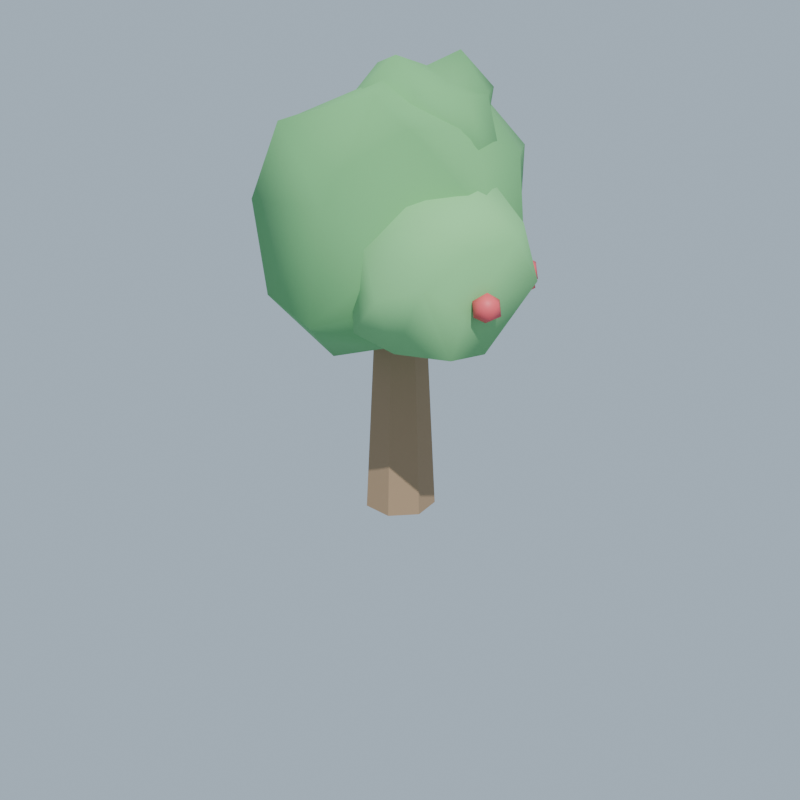 # Source: berry_tree.blend  (saved by Blender 5.1.30; exported with 4.5.12 LTS)
import bpy
from mathutils import Matrix  # noqa: F401  (used for matrix-valued properties, if any)

bpy.ops.wm.read_factory_settings(use_empty=True)
scene = bpy.context.scene
scene.name = 'Scene'

# ---- collections
col_collection = bpy.data.collections.new('Collection'); scene.collection.children.link(col_collection)

# ---- materials (node trees are filled in below, after node groups)
mat_m_bark = bpy.data.materials.new('M_Bark')
mat_m_leaf = bpy.data.materials.new('M_Leaf')
mat_m_leaf2 = bpy.data.materials.new('M_Leaf2')
mat_m_berry = bpy.data.materials.new('M_Berry')

# ---- material node trees
mat_m_bark.use_nodes = True; mat_m_bark.node_tree.nodes.clear()
_N = mat_m_bark.node_tree.nodes; _L = mat_m_bark.node_tree.links
n0 = _N.new('ShaderNodeBsdfPrincipled'); n0.name = 'Principled BSDF'; n0.location = (-200, 100)
n0.inputs[0].default_value = (0.36, 0.24, 0.14, 1.0)
n0.inputs[2].default_value = 0.95
n1 = _N.new('ShaderNodeOutputMaterial'); n1.name = 'Material Output'; n1.location = (200, 100)
_L.new(n0.outputs[0], n1.inputs[0])
n1.is_active_output = True
mat_m_leaf.use_nodes = True; mat_m_leaf.node_tree.nodes.clear()
_N = mat_m_leaf.node_tree.nodes; _L = mat_m_leaf.node_tree.links
n0 = _N.new('ShaderNodeBsdfPrincipled'); n0.name = 'Principled BSDF'; n0.location = (-200, 100)
n0.inputs[0].default_value = (0.16, 0.45, 0.17, 1.0)
n0.inputs[2].default_value = 0.9
n1 = _N.new('ShaderNodeOutputMaterial'); n1.name = 'Material Output'; n1.location = (200, 100)
_L.new(n0.outputs[0], n1.inputs[0])
n1.is_active_output = True
mat_m_leaf2.use_nodes = True; mat_m_leaf2.node_tree.nodes.clear()
_N = mat_m_leaf2.node_tree.nodes; _L = mat_m_leaf2.node_tree.links
n0 = _N.new('ShaderNodeBsdfPrincipled'); n0.name = 'Principled BSDF'; n0.location = (-200, 100)
n0.inputs[0].default_value = (0.22, 0.55, 0.22, 1.0)
n0.inputs[2].default_value = 0.9
n1 = _N.new('ShaderNodeOutputMaterial'); n1.name = 'Material Output'; n1.location = (200, 100)
_L.new(n0.outputs[0], n1.inputs[0])
n1.is_active_output = True
mat_m_berry.use_nodes = True; mat_m_berry.node_tree.nodes.clear()
_N = mat_m_berry.node_tree.nodes; _L = mat_m_berry.node_tree.links
n0 = _N.new('ShaderNodeBsdfPrincipled'); n0.name = 'Principled BSDF'; n0.location = (-200, 100)
n0.inputs[0].default_value = (0.78, 0.1, 0.12, 1.0)
n0.inputs[2].default_value = 0.55
n1 = _N.new('ShaderNodeOutputMaterial'); n1.name = 'Material Output'; n1.location = (200, 100)
_L.new(n0.outputs[0], n1.inputs[0])
n1.is_active_output = True

# ---- world
world_world = bpy.data.worlds.new('World'); scene.world = world_world
world_world.use_nodes = True; world_world.node_tree.nodes.clear()
_N = world_world.node_tree.nodes; _L = world_world.node_tree.links
n0 = _N.new('ShaderNodeOutputWorld'); n0.name = 'World Output'; n0.location = (200, 100)
n1 = _N.new('ShaderNodeBackground'); n1.name = 'Background'; n1.location = (-200, 100)
n1.inputs[0].default_value = (0.6, 0.75, 0.9, 1.0)
n1.inputs[1].default_value = 0.7
_L.new(n1.outputs[0], n0.inputs[0])
n0.is_active_output = True
world_world.color = (0.05088, 0.05088, 0.05088)
world_world.sun_shadow_jitter_overblur = 0.0

# ---- cameras
cam_camera_001 = bpy.data.cameras.new('Camera.001')

# ---- lights
light_sun = bpy.data.lights.new('Sun', 'SUN')
light_sun.energy = 4.0

# ---- meshes
me_trunk = bpy.data.meshes.new('Trunk')
me_trunk.from_pydata([(0.0, 0.16, -0.475), (0.0, 0.11, 0.475), (0.1251, 0.09976, -0.475), (0.086, 0.06858, 0.475), (0.156, -0.0356, -0.475), (0.1072, -0.02448, 0.475), (0.06942, -0.1442, -0.475), (0.04773, -0.09911, 0.475), (-0.06942, -0.1442, -0.475), (-0.04773, -0.09911, 0.475), (-0.156, -0.0356, -0.475), (-0.1072, -0.02448, 0.475), (-0.1251, 0.09976, -0.475), (-0.086, 0.06858, 0.475)], [], [(0, 1, 3, 2), (2, 3, 5, 4), (4, 5, 7, 6), (6, 7, 9, 8), (8, 9, 11, 10), (3, 1, 13, 11, 9, 7, 5), (10, 11, 13, 12), (12, 13, 1, 0), (0, 2, 4, 6, 8, 10, 12)])
me_trunk.materials.append(mat_m_bark)
me_trunk.update()
me_foliage_c = bpy.data.meshes.new('Foliage_C')
me_foliage_c.from_pydata([(0.01964, -0.07387, -0.4374), (0.5006, -0.2971, -0.2064), (-0.2211, -0.5352, -0.2971), (-0.4454, -0.0696, -0.132), (-0.256, 0.3936, -0.3455), (0.4633, 0.2568, -0.2528), (0.1099, -0.4346, 0.2227), (-0.4686, -0.3061, 0.1986), (-0.4922, 0.3674, 0.2896), (0.1919, 0.5604, 0.2205), (0.4627, -0.01864, 0.2229), (0.04088, -0.1194, 0.5413), (-0.08086, -0.3124, -0.5836), (0.2834, -0.2887, -0.4523), (0.06069, -0.5576, -0.3664), (0.3628, -0.08452, -0.2444), (0.2892, 0.1368, -0.431), (-0.2952, -0.0003747, -0.3769), (-0.4242, -0.1855, -0.2429), (-0.04495, 0.1554, -0.5685), (-0.4918, 0.2377, -0.1812), (0.2355, 0.5269, -0.3814), (0.5729, -0.1035, 0.07484), (0.5938, 0.08291, -0.07772), (0.0708, -0.4924, 0.09497), (0.3103, -0.3507, -0.08726), (-0.4125, -0.07691, -0.03931), (-0.4279, -0.4332, 0.04579), (-0.3595, 0.3379, -0.05356), (-0.4446, 0.07089, 0.1058), (0.2628, 0.3734, -0.09385), (0.1164, 0.6471, -0.04376), (0.2806, -0.2379, 0.3829), (-0.2626, -0.4128, 0.3755), (-0.4778, 0.01679, 0.3628), (-0.2079, 0.3901, 0.328), (0.3912, 0.2836, 0.2491), (0.1951, -0.3263, 0.5112), (0.3845, -0.02401, 0.36), (-0.3016, -0.2749, 0.3827), (-0.3258, 0.1318, 0.4364), (0.07662, 0.315, 0.5106)], [], [(0, 13, 12), (1, 13, 15), (0, 12, 17), (0, 17, 19), (0, 19, 16), (1, 15, 22), (2, 14, 24), (3, 18, 26), (4, 20, 28), (5, 21, 30), (1, 22, 25), (2, 24, 27), (3, 26, 29), (4, 28, 31), (5, 30, 23), (6, 32, 37), (7, 33, 39), (8, 34, 40), (9, 35, 41), (10, 36, 38), (38, 41, 11), (38, 36, 41), (36, 9, 41), (41, 40, 11), (41, 35, 40), (35, 8, 40), (40, 39, 11), (40, 34, 39), (34, 7, 39), (39, 37, 11), (39, 33, 37), (33, 6, 37), (37, 38, 11), (37, 32, 38), (32, 10, 38), (23, 36, 10), (23, 30, 36), (30, 9, 36), (31, 35, 9), (31, 28, 35), (28, 8, 35), (29, 34, 8), (29, 26, 34), (26, 7, 34), (27, 33, 7), (27, 24, 33), (24, 6, 33), (25, 32, 6), (25, 22, 32), (22, 10, 32), (30, 31, 9), (30, 21, 31), (21, 4, 31), (28, 29, 8), (28, 20, 29), (20, 3, 29), (26, 27, 7), (26, 18, 27), (18, 2, 27), (24, 25, 6), (24, 14, 25), (14, 1, 25), (22, 23, 10), (22, 15, 23), (15, 5, 23), (16, 21, 5), (16, 19, 21), (19, 4, 21), (19, 20, 4), (19, 17, 20), (17, 3, 20), (17, 18, 3), (17, 12, 18), (12, 2, 18), (15, 16, 5), (15, 13, 16), (13, 0, 16), (12, 14, 2), (12, 13, 14), (13, 1, 14)])
me_foliage_c.polygons.foreach_set('use_smooth', [True] * 80)
me_foliage_c.materials.append(mat_m_leaf)
me_foliage_c.update()
me_foliage_l = bpy.data.meshes.new('Foliage_L')
me_foliage_l.from_pydata([(-0.05883, 0.01939, -0.4352), (0.3105, -0.1817, -0.1893), (-0.08538, -0.3122, -0.2463), (-0.3348, 0.02001, -0.1667), (-0.04158, 0.3626, -0.1905), (0.2293, 0.1376, -0.1181), (0.1368, -0.305, 0.1602), (-0.2748, -0.2463, 0.175), (-0.3343, 0.22, 0.1917), (0.1335, 0.2809, 0.1017), (0.312, 0.03137, 0.1716), (0.0414, -0.01153, 0.363), (0.006413, -0.2457, -0.3722), (0.1765, -0.09545, -0.3345), (0.1096, -0.3174, -0.1716), (0.3883, 0.05435, -0.1765), (0.1566, 0.1923, -0.3321), (-0.1788, 0.06161, -0.2926), (-0.2798, -0.1494, -0.183), (0.007654, 0.2106, -0.3176), (-0.1823, 0.1946, -0.2168), (0.1731, 0.3817, -0.2546), (0.2899, -0.05756, 0.06399), (0.3421, 0.07641, 0.03085), (0.07359, -0.428, -0.008722), (0.2506, -0.3541, -0.01424), (-0.4211, -0.1208, -0.04516), (-0.2935, -0.326, -0.05849), (-0.2871, 0.249, -0.01376), (-0.3919, 0.1556, -0.01432), (0.1804, 0.2553, -0.03392), (0.04068, 0.3301, -0.005809), (0.3128, -0.1349, 0.1935), (-0.04258, -0.2836, 0.1541), (-0.3913, -0.05517, 0.2483), (-0.1183, 0.3639, 0.2779), (0.3316, 0.1848, 0.1175), (0.02434, -0.237, 0.3482), (0.2335, 0.0705, 0.3575), (-0.08477, -0.09434, 0.319), (-0.1053, 0.07964, 0.3698), (0.09977, 0.2513, 0.2497)], [], [(0, 13, 12), (1, 13, 15), (0, 12, 17), (0, 17, 19), (0, 19, 16), (1, 15, 22), (2, 14, 24), (3, 18, 26), (4, 20, 28), (5, 21, 30), (1, 22, 25), (2, 24, 27), (3, 26, 29), (4, 28, 31), (5, 30, 23), (6, 32, 37), (7, 33, 39), (8, 34, 40), (9, 35, 41), (10, 36, 38), (38, 41, 11), (38, 36, 41), (36, 9, 41), (41, 40, 11), (41, 35, 40), (35, 8, 40), (40, 39, 11), (40, 34, 39), (34, 7, 39), (39, 37, 11), (39, 33, 37), (33, 6, 37), (37, 38, 11), (37, 32, 38), (32, 10, 38), (23, 36, 10), (23, 30, 36), (30, 9, 36), (31, 35, 9), (31, 28, 35), (28, 8, 35), (29, 34, 8), (29, 26, 34), (26, 7, 34), (27, 33, 7), (27, 24, 33), (24, 6, 33), (25, 32, 6), (25, 22, 32), (22, 10, 32), (30, 31, 9), (30, 21, 31), (21, 4, 31), (28, 29, 8), (28, 20, 29), (20, 3, 29), (26, 27, 7), (26, 18, 27), (18, 2, 27), (24, 25, 6), (24, 14, 25), (14, 1, 25), (22, 23, 10), (22, 15, 23), (15, 5, 23), (16, 21, 5), (16, 19, 21), (19, 4, 21), (19, 20, 4), (19, 17, 20), (17, 3, 20), (17, 18, 3), (17, 12, 18), (12, 2, 18), (15, 16, 5), (15, 13, 16), (13, 0, 16), (12, 14, 2), (12, 13, 14), (13, 1, 14)])
me_foliage_l.polygons.foreach_set('use_smooth', [True] * 80)
me_foliage_l.materials.append(mat_m_leaf2)
me_foliage_l.update()
me_foliage_r = bpy.data.meshes.new('Foliage_R')
me_foliage_r.from_pydata([(0.07588, -0.006922, -0.3253), (0.2977, -0.2344, -0.2278), (-0.08323, -0.3661, -0.1797), (-0.2603, 0.05895, -0.2214), (-0.1657, 0.2623, -0.109), (0.1852, 0.1457, -0.2232), (0.04052, -0.3025, 0.1109), (-0.2748, -0.1523, 0.1963), (-0.274, 0.2346, 0.1725), (0.1513, 0.2665, 0.1403), (0.3347, 0.07063, 0.1797), (-0.004007, -0.03945, 0.3254), (-0.1035, -0.103, -0.245), (0.2156, -0.1067, -0.2732), (0.0624, -0.2942, -0.2454), (0.2936, -0.03917, -0.2526), (0.2196, 0.04736, -0.2567), (-0.1576, -0.06494, -0.3086), (-0.1692, -0.1029, -0.1792), (-0.01543, 0.2131, -0.3392), (-0.2398, 0.1954, -0.206), (0.1452, 0.2824, -0.1497), (0.2734, -0.12, -0.07216), (0.3656, 0.1703, 0.006884), (0.01036, -0.3406, -0.04292), (0.1936, -0.2788, 0.02317), (-0.3614, -0.1148, -0.0268), (-0.203, -0.2634, -0.02728), (-0.1823, 0.3465, 0.005772), (-0.2663, 0.08107, 0.06646), (0.1612, 0.2696, 0.05019), (-0.07404, 0.3781, 0.05882), (0.3181, -0.1511, 0.1648), (-0.1212, -0.2705, 0.1206), (-0.381, 0.06045, 0.2094), (-0.148, 0.28, 0.1559), (0.3062, 0.1461, 0.2248), (0.0971, -0.2087, 0.267), (0.1926, -0.01588, 0.3211), (-0.1803, -0.06459, 0.2936), (-0.2108, 0.1547, 0.3688), (0.08718, 0.1874, 0.3651)], [], [(0, 13, 12), (1, 13, 15), (0, 12, 17), (0, 17, 19), (0, 19, 16), (1, 15, 22), (2, 14, 24), (3, 18, 26), (4, 20, 28), (5, 21, 30), (1, 22, 25), (2, 24, 27), (3, 26, 29), (4, 28, 31), (5, 30, 23), (6, 32, 37), (7, 33, 39), (8, 34, 40), (9, 35, 41), (10, 36, 38), (38, 41, 11), (38, 36, 41), (36, 9, 41), (41, 40, 11), (41, 35, 40), (35, 8, 40), (40, 39, 11), (40, 34, 39), (34, 7, 39), (39, 37, 11), (39, 33, 37), (33, 6, 37), (37, 38, 11), (37, 32, 38), (32, 10, 38), (23, 36, 10), (23, 30, 36), (30, 9, 36), (31, 35, 9), (31, 28, 35), (28, 8, 35), (29, 34, 8), (29, 26, 34), (26, 7, 34), (27, 33, 7), (27, 24, 33), (24, 6, 33), (25, 32, 6), (25, 22, 32), (22, 10, 32), (30, 31, 9), (30, 21, 31), (21, 4, 31), (28, 29, 8), (28, 20, 29), (20, 3, 29), (26, 27, 7), (26, 18, 27), (18, 2, 27), (24, 25, 6), (24, 14, 25), (14, 1, 25), (22, 23, 10), (22, 15, 23), (15, 5, 23), (16, 21, 5), (16, 19, 21), (19, 4, 21), (19, 20, 4), (19, 17, 20), (17, 3, 20), (17, 18, 3), (17, 12, 18), (12, 2, 18), (15, 16, 5), (15, 13, 16), (13, 0, 16), (12, 14, 2), (12, 13, 14), (13, 1, 14)])
me_foliage_r.polygons.foreach_set('use_smooth', [True] * 80)
me_foliage_r.materials.append(mat_m_leaf2)
me_foliage_r.update()
me_foliage_t = bpy.data.meshes.new('Foliage_T')
me_foliage_t.from_pydata([(0.06881, 0.05563, -0.3053), (0.2053, -0.2041, -0.1201), (-0.04809, -0.3615, -0.2019), (-0.245, -0.05713, -0.1288), (-0.1194, 0.311, -0.09786), (0.2582, 0.1625, -0.1786), (0.1121, -0.27, 0.1385), (-0.2511, -0.1733, 0.1159), (-0.2939, 0.189, 0.09226), (0.1086, 0.3344, 0.2011), (0.267, -0.01275, 0.2154), (-0.02246, 0.07354, 0.2951), (-0.00426, -0.2387, -0.2642), (0.1903, -0.09794, -0.2694), (0.1513, -0.2008, -0.2267), (0.2926, -0.06884, -0.1969), (0.09152, 0.05424, -0.2705), (-0.2409, -0.05176, -0.3626), (-0.1871, -0.2083, -0.2427), (-0.03713, 0.2025, -0.2697), (-0.2269, 0.1752, -0.1459), (0.06099, 0.3263, -0.1497), (0.3769, -0.04664, 0.05081), (0.3262, 0.1084, 0.03496), (0.01183, -0.4106, 0.06237), (0.1548, -0.2774, -0.007124), (-0.3842, -0.09336, 0.01351), (-0.153, -0.2583, -0.02894), (-0.1901, 0.3438, 0.02044), (-0.2719, 0.03196, 0.02836), (0.1566, 0.2246, -0.02525), (-0.04819, 0.278, -0.04323), (0.1937, -0.2075, 0.2235), (-0.1517, -0.3199, 0.1121), (-0.2883, -0.04053, 0.1834), (-0.1286, 0.2297, 0.1769), (0.1699, 0.2275, 0.1881), (0.03957, -0.1625, 0.3561), (0.1779, -0.01583, 0.2469), (-0.1625, -0.06411, 0.3061), (-0.1782, 0.1647, 0.2344), (0.03367, 0.2113, 0.3513)], [], [(0, 13, 12), (1, 13, 15), (0, 12, 17), (0, 17, 19), (0, 19, 16), (1, 15, 22), (2, 14, 24), (3, 18, 26), (4, 20, 28), (5, 21, 30), (1, 22, 25), (2, 24, 27), (3, 26, 29), (4, 28, 31), (5, 30, 23), (6, 32, 37), (7, 33, 39), (8, 34, 40), (9, 35, 41), (10, 36, 38), (38, 41, 11), (38, 36, 41), (36, 9, 41), (41, 40, 11), (41, 35, 40), (35, 8, 40), (40, 39, 11), (40, 34, 39), (34, 7, 39), (39, 37, 11), (39, 33, 37), (33, 6, 37), (37, 38, 11), (37, 32, 38), (32, 10, 38), (23, 36, 10), (23, 30, 36), (30, 9, 36), (31, 35, 9), (31, 28, 35), (28, 8, 35), (29, 34, 8), (29, 26, 34), (26, 7, 34), (27, 33, 7), (27, 24, 33), (24, 6, 33), (25, 32, 6), (25, 22, 32), (22, 10, 32), (30, 31, 9), (30, 21, 31), (21, 4, 31), (28, 29, 8), (28, 20, 29), (20, 3, 29), (26, 27, 7), (26, 18, 27), (18, 2, 27), (24, 25, 6), (24, 14, 25), (14, 1, 25), (22, 23, 10), (22, 15, 23), (15, 5, 23), (16, 21, 5), (16, 19, 21), (19, 4, 21), (19, 20, 4), (19, 17, 20), (17, 3, 20), (17, 18, 3), (17, 12, 18), (12, 2, 18), (15, 16, 5), (15, 13, 16), (13, 0, 16), (12, 14, 2), (12, 13, 14), (13, 1, 14)])
me_foliage_t.polygons.foreach_set('use_smooth', [True] * 80)
me_foliage_t.materials.append(mat_m_leaf)
me_foliage_t.update()
me_berry_0 = bpy.data.meshes.new('Berry_0')
me_berry_0.from_pydata([(-0.002726, -0.001779, -0.05875), (0.04127, -0.02938, -0.02823), (-0.01951, -0.0514, -0.02883), (-0.05657, -0.001331, -0.02707), (-0.01843, 0.05316, -0.02803), (0.04462, 0.03065, -0.02923), (0.01619, -0.04992, 0.02675), (-0.04256, -0.03381, 0.02467), (-0.04564, 0.03149, 0.029), (0.01588, 0.05296, 0.0245), (0.05202, 0.00104, 0.02855), (0.001762, -0.002126, 0.06025)], [], [(0, 1, 2), (1, 0, 5), (0, 2, 3), (0, 3, 4), (0, 4, 5), (1, 5, 10), (2, 1, 6), (3, 2, 7), (4, 3, 8), (5, 4, 9), (1, 10, 6), (2, 6, 7), (3, 7, 8), (4, 8, 9), (5, 9, 10), (6, 10, 11), (7, 6, 11), (8, 7, 11), (9, 8, 11), (10, 9, 11)])
me_berry_0.polygons.foreach_set('use_smooth', [True] * 20)
me_berry_0.materials.append(mat_m_berry)
me_berry_0.update()
me_berry_1 = bpy.data.meshes.new('Berry_1')
me_berry_1.from_pydata([(-0.002597, -0.001046, -0.06298), (0.04211, -0.03003, -0.02567), (-0.01676, -0.04952, -0.02713), (-0.05148, 0.0006601, -0.029), (-0.01618, 0.0509, -0.02662), (0.04171, 0.03271, -0.0287), (0.01538, -0.0526, 0.02543), (-0.04533, -0.03002, 0.02783), (-0.04623, 0.032, 0.0243), (0.01744, 0.05048, 0.02706), (0.05524, 0.001673, 0.02793), (-0.001239, -0.002433, 0.0605)], [], [(0, 1, 2), (1, 0, 5), (0, 2, 3), (0, 3, 4), (0, 4, 5), (1, 5, 10), (2, 1, 6), (3, 2, 7), (4, 3, 8), (5, 4, 9), (1, 10, 6), (2, 6, 7), (3, 7, 8), (4, 8, 9), (5, 9, 10), (6, 10, 11), (7, 6, 11), (8, 7, 11), (9, 8, 11), (10, 9, 11)])
me_berry_1.polygons.foreach_set('use_smooth', [True] * 20)
me_berry_1.materials.append(mat_m_berry)
me_berry_1.update()
me_berry_2 = bpy.data.meshes.new('Berry_2')
me_berry_2.from_pydata([(0.001583, 0.0008687, -0.06054), (0.0416, -0.03048, -0.02402), (-0.01702, -0.04893, -0.02962), (-0.0535, -0.001791, -0.02687), (-0.01592, 0.05317, -0.0267), (0.04563, 0.0305, -0.02906), (0.01637, -0.04975, 0.02808), (-0.0462, -0.03305, 0.02536), (-0.04359, 0.03371, 0.02546), (0.01386, 0.05343, 0.02905), (0.05529, -0.002768, 0.0254), (-0.001939, 0.00249, 0.05775)], [], [(0, 1, 2), (1, 0, 5), (0, 2, 3), (0, 3, 4), (0, 4, 5), (1, 5, 10), (2, 1, 6), (3, 2, 7), (4, 3, 8), (5, 4, 9), (1, 10, 6), (2, 6, 7), (3, 7, 8), (4, 8, 9), (5, 9, 10), (6, 10, 11), (7, 6, 11), (8, 7, 11), (9, 8, 11), (10, 9, 11)])
me_berry_2.polygons.foreach_set('use_smooth', [True] * 20)
me_berry_2.materials.append(mat_m_berry)
me_berry_2.update()
me_berry_3 = bpy.data.meshes.new('Berry_3')
me_berry_3.from_pydata([(-0.002455, 0.002053, -0.0594), (0.04169, -0.02987, -0.02627), (-0.01461, -0.05037, -0.02549), (-0.05202, -0.0009353, -0.02926), (-0.0142, 0.04874, -0.02649), (0.04636, 0.03065, -0.02826), (0.01588, -0.05283, 0.02833), (-0.04463, -0.0341, 0.02741), (-0.04486, 0.02962, 0.02393), (0.01862, 0.0503, 0.02743), (0.05355, 0.002216, 0.02424), (0.0008037, 0.001978, 0.05869)], [], [(0, 1, 2), (1, 0, 5), (0, 2, 3), (0, 3, 4), (0, 4, 5), (1, 5, 10), (2, 1, 6), (3, 2, 7), (4, 3, 8), (5, 4, 9), (1, 10, 6), (2, 6, 7), (3, 7, 8), (4, 8, 9), (5, 9, 10), (6, 10, 11), (7, 6, 11), (8, 7, 11), (9, 8, 11), (10, 9, 11)])
me_berry_3.polygons.foreach_set('use_smooth', [True] * 20)
me_berry_3.materials.append(mat_m_berry)
me_berry_3.update()
me_berry_4 = bpy.data.meshes.new('Berry_4')
me_berry_4.from_pydata([(-0.0006186, -0.002487, -0.0595), (0.04121, -0.03165, -0.02784), (-0.01541, -0.05309, -0.02403), (-0.05623, -0.002593, -0.02579), (-0.01368, 0.05321, -0.02489), (0.04132, 0.02973, -0.02807), (0.01501, -0.05302, 0.02566), (-0.04415, -0.0326, 0.02868), (-0.04141, 0.02935, 0.02696), (0.01796, 0.04825, 0.0295), (0.05407, -0.0003111, 0.02626), (0.002414, 0.0001741, 0.05963)], [], [(0, 1, 2), (1, 0, 5), (0, 2, 3), (0, 3, 4), (0, 4, 5), (1, 5, 10), (2, 1, 6), (3, 2, 7), (4, 3, 8), (5, 4, 9), (1, 10, 6), (2, 6, 7), (3, 7, 8), (4, 8, 9), (5, 9, 10), (6, 10, 11), (7, 6, 11), (8, 7, 11), (9, 8, 11), (10, 9, 11)])
me_berry_4.polygons.foreach_set('use_smooth', [True] * 20)
me_berry_4.materials.append(mat_m_berry)
me_berry_4.update()
me_berry_5 = bpy.data.meshes.new('Berry_5')
me_berry_5.from_pydata([(-0.0003935, 0.001347, -0.05978), (0.0434, -0.02957, -0.02848), (-0.01373, -0.05093, -0.02924), (-0.05224, -0.00163, -0.02399), (-0.01548, 0.04926, -0.02406), (0.04235, 0.03426, -0.0298), (0.01537, -0.05028, 0.0255), (-0.04441, -0.03392, 0.02747), (-0.04133, 0.03037, 0.02787), (0.01678, 0.05223, 0.0298), (0.05389, -0.0008129, 0.0267), (0.001275, 0.00299, 0.0629)], [], [(0, 1, 2), (1, 0, 5), (0, 2, 3), (0, 3, 4), (0, 4, 5), (1, 5, 10), (2, 1, 6), (3, 2, 7), (4, 3, 8), (5, 4, 9), (1, 10, 6), (2, 6, 7), (3, 7, 8), (4, 8, 9), (5, 9, 10), (6, 10, 11), (7, 6, 11), (8, 7, 11), (9, 8, 11), (10, 9, 11)])
me_berry_5.polygons.foreach_set('use_smooth', [True] * 20)
me_berry_5.materials.append(mat_m_berry)
me_berry_5.update()
me_berry_6 = bpy.data.meshes.new('Berry_6')
me_berry_6.from_pydata([(-0.002948, -0.001169, -0.05858), (0.04547, -0.02917, -0.024), (-0.01847, -0.05248, -0.02667), (-0.05276, -0.001842, -0.02538), (-0.01794, 0.05211, -0.02597), (0.04225, 0.03109, -0.02573), (0.0169, -0.05222, 0.02946), (-0.04434, -0.03264, 0.02444), (-0.04073, 0.03272, 0.02783), (0.01663, 0.04917, 0.02391), (0.05402, 0.001905, 0.02978), (-0.002435, -0.002612, 0.05742)], [], [(0, 1, 2), (1, 0, 5), (0, 2, 3), (0, 3, 4), (0, 4, 5), (1, 5, 10), (2, 1, 6), (3, 2, 7), (4, 3, 8), (5, 4, 9), (1, 10, 6), (2, 6, 7), (3, 7, 8), (4, 8, 9), (5, 9, 10), (6, 10, 11), (7, 6, 11), (8, 7, 11), (9, 8, 11), (10, 9, 11)])
me_berry_6.polygons.foreach_set('use_smooth', [True] * 20)
me_berry_6.materials.append(mat_m_berry)
me_berry_6.update()
me_berry_7 = bpy.data.meshes.new('Berry_7')
me_berry_7.from_pydata([(3.586e-05, 0.001014, -0.05788), (0.04175, -0.03358, -0.02579), (-0.0175, -0.04987, -0.02474), (-0.05631, -0.0007972, -0.02875), (-0.01764, 0.05363, -0.02862), (0.04278, 0.02969, -0.02893), (0.01421, -0.05378, 0.02857), (-0.04228, -0.03249, 0.02839), (-0.04087, 0.03007, 0.02776), (0.01435, 0.04979, 0.02602), (0.05343, 0.0007767, 0.02604), (-0.000809, 0.001704, 0.05922)], [], [(0, 1, 2), (1, 0, 5), (0, 2, 3), (0, 3, 4), (0, 4, 5), (1, 5, 10), (2, 1, 6), (3, 2, 7), (4, 3, 8), (5, 4, 9), (1, 10, 6), (2, 6, 7), (3, 7, 8), (4, 8, 9), (5, 9, 10), (6, 10, 11), (7, 6, 11), (8, 7, 11), (9, 8, 11), (10, 9, 11)])
me_berry_7.polygons.foreach_set('use_smooth', [True] * 20)
me_berry_7.materials.append(mat_m_berry)
me_berry_7.update()
me_berry_8 = bpy.data.meshes.new('Berry_8')
me_berry_8.from_pydata([(-0.001326, 0.001683, -0.06266), (0.0452, -0.03302, -0.02644), (-0.01461, -0.0525, -0.02575), (-0.05086, 0.0007952, -0.02777), (-0.01852, 0.05402, -0.02803), (0.04558, 0.03187, -0.02893), (0.01594, -0.05177, 0.02752), (-0.04506, -0.03132, 0.02714), (-0.04492, 0.03356, 0.02675), (0.01855, 0.05343, 0.02815), (0.05456, 0.001142, 0.02476), (0.001368, 0.002598, 0.06099)], [], [(0, 1, 2), (1, 0, 5), (0, 2, 3), (0, 3, 4), (0, 4, 5), (1, 5, 10), (2, 1, 6), (3, 2, 7), (4, 3, 8), (5, 4, 9), (1, 10, 6), (2, 6, 7), (3, 7, 8), (4, 8, 9), (5, 9, 10), (6, 10, 11), (7, 6, 11), (8, 7, 11), (9, 8, 11), (10, 9, 11)])
me_berry_8.polygons.foreach_set('use_smooth', [True] * 20)
me_berry_8.materials.append(mat_m_berry)
me_berry_8.update()

# ---- objects
ob_sun = bpy.data.objects.new('Sun', light_sun)
ob_camera = bpy.data.objects.new('Camera', cam_camera_001)
ob_trunk = bpy.data.objects.new('Trunk', me_trunk)
ob_foliage_c = bpy.data.objects.new('Foliage_C', me_foliage_c)
ob_foliage_l = bpy.data.objects.new('Foliage_L', me_foliage_l)
ob_foliage_r = bpy.data.objects.new('Foliage_R', me_foliage_r)
ob_foliage_t = bpy.data.objects.new('Foliage_T', me_foliage_t)
ob_berry_0 = bpy.data.objects.new('Berry_0', me_berry_0)
ob_berry_1 = bpy.data.objects.new('Berry_1', me_berry_1)
ob_berry_2 = bpy.data.objects.new('Berry_2', me_berry_2)
ob_berry_3 = bpy.data.objects.new('Berry_3', me_berry_3)
ob_berry_4 = bpy.data.objects.new('Berry_4', me_berry_4)
ob_berry_5 = bpy.data.objects.new('Berry_5', me_berry_5)
ob_berry_6 = bpy.data.objects.new('Berry_6', me_berry_6)
ob_berry_7 = bpy.data.objects.new('Berry_7', me_berry_7)
ob_berry_8 = bpy.data.objects.new('Berry_8', me_berry_8)

# ---- transforms, parenting, visibility, modifiers, constraints
ob_sun.location = (3.0, -3.0, 5.0)
ob_sun.rotation_euler = (0.6, 0.1, 0.8)
ob_camera.location = (3.2, -3.2, 2.4)
ob_camera.rotation_euler = (1.173, -3.782e-08, 0.7854)
ob_trunk.location = (0.0, 0.0, 0.475)
ob_foliage_c.location = (0.0, 0.0, 1.35)
ob_foliage_l.location = (-0.35, 0.12, 1.15)
ob_foliage_r.location = (0.34, -0.14, 1.18)
ob_foliage_t.location = (0.05, 0.05, 1.62)
ob_berry_0.location = (0.669, -0.2173, 1.128)
ob_berry_1.location = (-0.2822, -0.122, 1.409)
ob_berry_2.location = (0.5853, 0.09819, 1.188)
ob_berry_3.location = (-0.08439, 0.2528, 1.355)
ob_berry_4.location = (0.3341, 0.1863, 1.549)
ob_berry_5.location = (0.1453, -0.1618, 1.46)
ob_berry_6.location = (0.5659, 0.1137, 1.14)
ob_berry_7.location = (-0.4962, -0.01576, 1.451)
ob_berry_8.location = (-0.05235, -0.08108, 1.186)

# ---- collection membership
col_collection.objects.link(ob_sun)
col_collection.objects.link(ob_camera)
col_collection.objects.link(ob_trunk)
col_collection.objects.link(ob_foliage_c)
col_collection.objects.link(ob_foliage_l)
col_collection.objects.link(ob_foliage_r)
col_collection.objects.link(ob_foliage_t)
col_collection.objects.link(ob_berry_0)
col_collection.objects.link(ob_berry_1)
col_collection.objects.link(ob_berry_2)
col_collection.objects.link(ob_berry_3)
col_collection.objects.link(ob_berry_4)
col_collection.objects.link(ob_berry_5)
col_collection.objects.link(ob_berry_6)
col_collection.objects.link(ob_berry_7)
col_collection.objects.link(ob_berry_8)

# ---- scene / render settings (as saved in the file)
scene.camera = ob_camera
scene.frame_start = 1; scene.frame_end = 250; scene.frame_set(1)
scene.render.engine = 'BLENDER_EEVEE_NEXT'
scene.render.resolution_x = 480
scene.render.resolution_y = 480
scene.render.bake_bias = 0.0
scene.render.bake_samples = 0
scene.cycles.sampling_pattern = 'TABULATED_SOBOL'
scene.eevee.use_volume_custom_range = False
bpy.context.view_layer.update()
